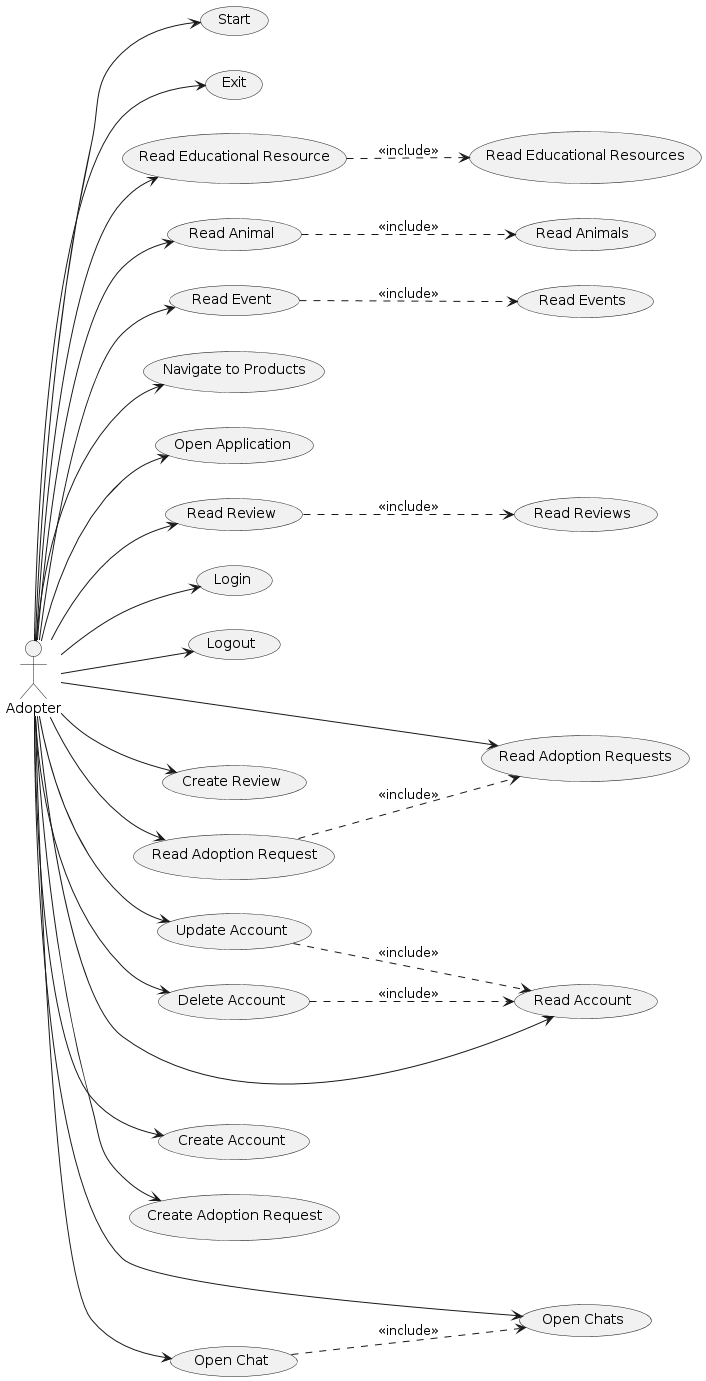

The diagram above was rendered by PlantUML. Its source (embedded in the PNG):
@startuml
left to right direction
skinparam packageStyle rectangle 
actor Adopter 
usecase "Start" as Start
usecase "Exit" as Exit
usecase "Read Educational Resource" as RER
usecase "Read Educational Resources" as RERs
usecase "Read Animal" as RA
usecase "Read Animals" as RAs
usecase "Read Event" as REv
usecase "Read Events" as REvs
usecase "Navigate to Products" as NP
usecase "Open Application" as OA 

usecase "Read Account" as RAcc
usecase "Login" as Login
usecase "Logout" as Logout
usecase "Read Review" as RR
usecase "Read Reviews" as RRs
usecase "Create Review" as CR
usecase "Read Adoption Request" as RAR
usecase "Read Adoption Requests" as RARs
usecase "Delete Account" as DA
usecase "Update Account" as UA
usecase "Create Account" as CA 
usecase "Create Adoption Request" as CAR
usecase "Open Chat" as OC
usecase "Open Chats" as OCs

Adopter --> Start
Adopter --> Exit
Adopter --> RER
Adopter --> RA
Adopter --> REv
Adopter --> NP
Adopter --> OA
Adopter --> RAcc
Adopter --> Login
Adopter --> Logout
Adopter --> RR
Adopter --> RAR
Adopter --> RARs
Adopter --> CR
Adopter --> OC
Adopter --> OCs
Adopter --> DA
Adopter --> UA
Adopter --> CA
Adopter --> CAR

RER -[dashed]-> RERs : <<include>>
RA -[dashed]-> RAs : <<include>>
REv -[dashed]-> REvs : <<include>>
RR -[dashed]-> RRs : <<include>>
OC -[dashed]-> OCs : <<include>>
RAR -[dashed]-> RARs : <<include>>
DA -[dashed]-> RAcc: <<include>>
UA -[dashed]-> RAcc: <<include>>
@enduml